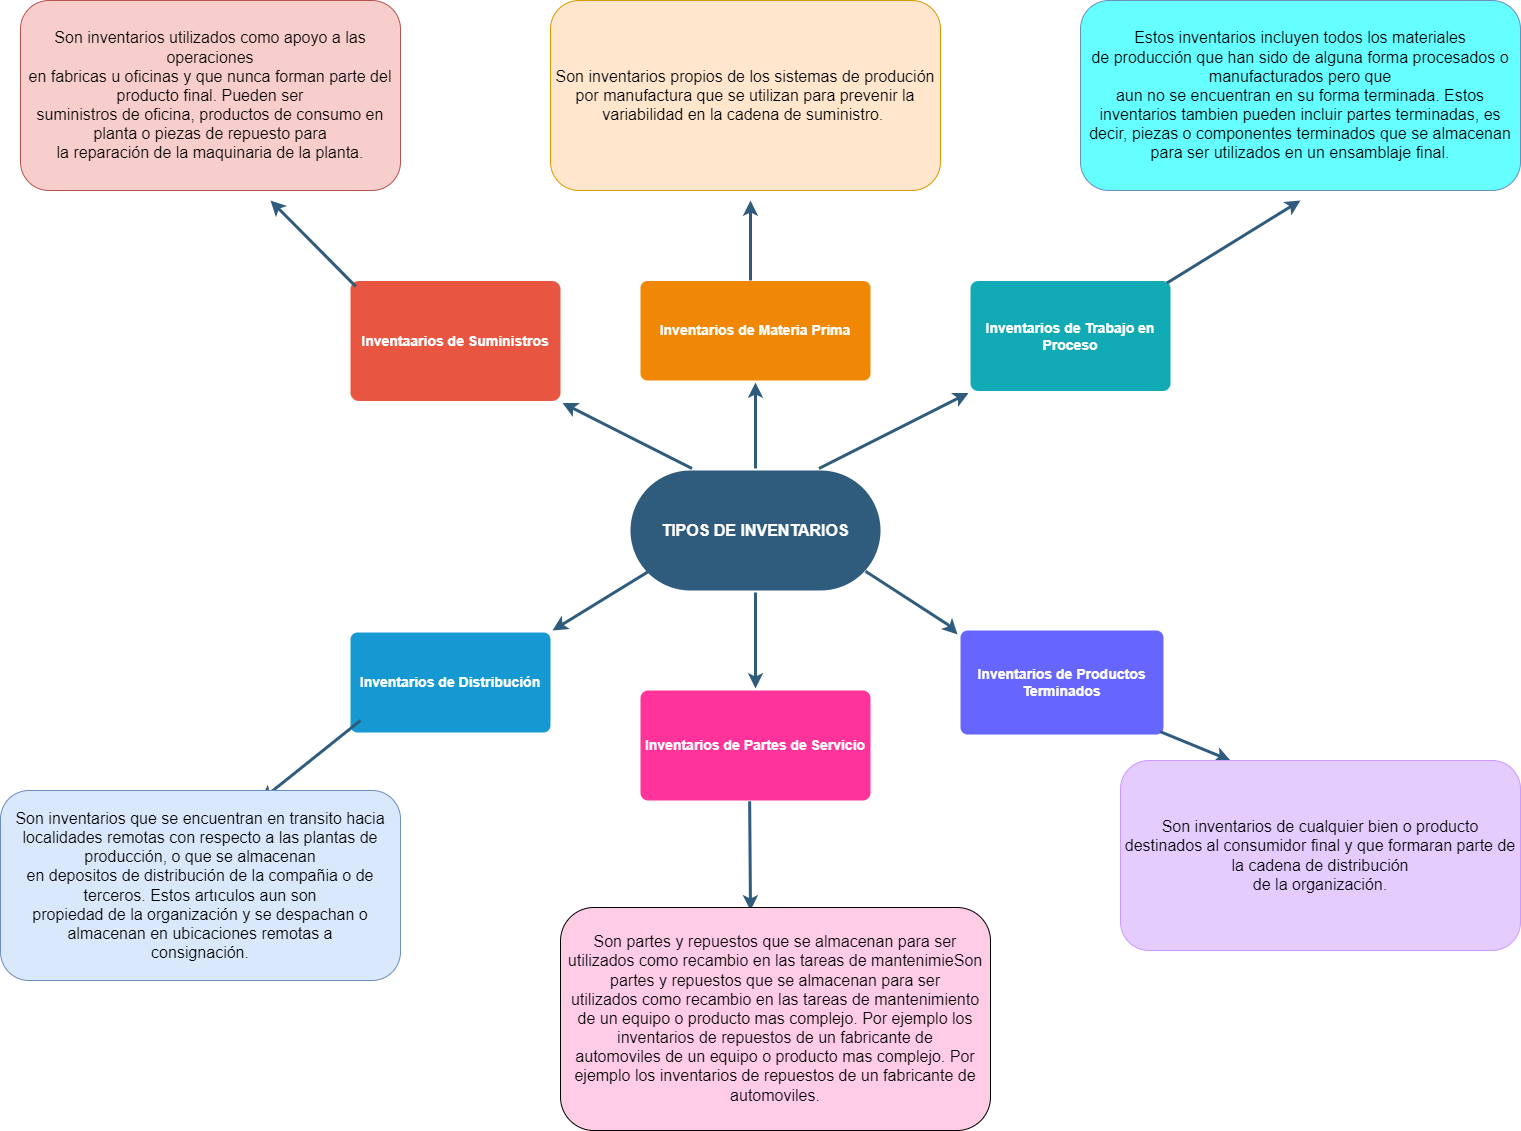

The diagram above was exported from draw.io. Its source (the exported page's mxGraphModel, read from the mxfile embedded in the PNG):
<mxGraphModel dx="3375" dy="2125" grid="1" gridSize="10" guides="1" tooltips="1" connect="1" arrows="1" fold="1" page="1" pageScale="1" pageWidth="1169" pageHeight="827" background="none" math="0" shadow="0">
  <root>
    <mxCell id="0" />
    <mxCell id="1" parent="0" />
    <mxCell id="1745" value="" style="edgeStyle=none;rounded=0;jumpStyle=none;html=1;shadow=0;labelBackgroundColor=none;startArrow=none;startFill=0;endArrow=classic;endFill=1;jettySize=auto;orthogonalLoop=1;strokeColor=#2F5B7C;strokeWidth=3;fontFamily=Helvetica;fontSize=16;fontColor=#23445D;spacing=5;" parent="1" source="1749" target="1764" edge="1">
      <mxGeometry relative="1" as="geometry" />
    </mxCell>
    <mxCell id="1746" value="" style="edgeStyle=none;rounded=0;jumpStyle=none;html=1;shadow=0;labelBackgroundColor=none;startArrow=none;startFill=0;endArrow=classic;endFill=1;jettySize=auto;orthogonalLoop=1;strokeColor=#2F5B7C;strokeWidth=3;fontFamily=Helvetica;fontSize=16;fontColor=#23445D;spacing=5;exitX=0.75;exitY=0;exitDx=0;exitDy=0;entryX=0;entryY=1;entryDx=0;entryDy=0;" parent="1" source="1749" target="1771" edge="1">
      <mxGeometry relative="1" as="geometry">
        <mxPoint x="760" y="280" as="targetPoint" />
      </mxGeometry>
    </mxCell>
    <mxCell id="1747" value="" style="edgeStyle=none;rounded=0;jumpStyle=none;html=1;shadow=0;labelBackgroundColor=none;startArrow=none;startFill=0;endArrow=classic;endFill=1;jettySize=auto;orthogonalLoop=1;strokeColor=#2F5B7C;strokeWidth=3;fontFamily=Helvetica;fontSize=16;fontColor=#23445D;spacing=5;" parent="1" source="1749" target="1760" edge="1">
      <mxGeometry relative="1" as="geometry" />
    </mxCell>
    <mxCell id="1748" value="" style="edgeStyle=none;rounded=0;jumpStyle=none;html=1;shadow=0;labelBackgroundColor=none;startArrow=none;startFill=0;endArrow=classic;endFill=1;jettySize=auto;orthogonalLoop=1;strokeColor=#2F5B7C;strokeWidth=3;fontFamily=Helvetica;fontSize=16;fontColor=#23445D;spacing=5;exitX=0.25;exitY=0;exitDx=0;exitDy=0;entryX=1;entryY=1;entryDx=0;entryDy=0;" parent="1" source="1749" target="1753" edge="1">
      <mxGeometry relative="1" as="geometry">
        <mxPoint x="370" y="280" as="targetPoint" />
      </mxGeometry>
    </mxCell>
    <mxCell id="1749" value="TIPOS DE INVENTARIOS" style="rounded=1;whiteSpace=wrap;html=1;shadow=0;labelBackgroundColor=none;strokeColor=none;strokeWidth=3;fillColor=#2F5B7C;fontFamily=Helvetica;fontSize=16;fontColor=#FFFFFF;align=center;fontStyle=1;spacing=5;arcSize=50;perimeterSpacing=2;" parent="1" vertex="1">
      <mxGeometry x="440" y="390" width="250" height="120" as="geometry" />
    </mxCell>
    <mxCell id="1753" value="Inventaarios de Suministros" style="rounded=1;whiteSpace=wrap;html=1;shadow=0;labelBackgroundColor=none;strokeColor=none;strokeWidth=3;fillColor=#e85642;fontFamily=Helvetica;fontSize=14;fontColor=#FFFFFF;align=center;spacing=5;fontStyle=1;arcSize=7;perimeterSpacing=2;" parent="1" vertex="1">
      <mxGeometry x="160" y="200.5" width="210" height="120" as="geometry" />
    </mxCell>
    <mxCell id="1760" value="Inventarios de Partes de Servicio" style="rounded=1;whiteSpace=wrap;html=1;shadow=0;labelBackgroundColor=none;strokeColor=none;strokeWidth=3;fillColor=#FF3399;fontFamily=Helvetica;fontSize=14;fontColor=#FFFFFF;align=center;spacing=5;fontStyle=1;arcSize=7;perimeterSpacing=2;" parent="1" vertex="1">
      <mxGeometry x="450" y="610" width="230" height="110" as="geometry" />
    </mxCell>
    <mxCell id="1764" value="Inventarios de Materia Prima" style="rounded=1;whiteSpace=wrap;html=1;shadow=0;labelBackgroundColor=none;strokeColor=none;strokeWidth=3;fillColor=#F08705;fontFamily=Helvetica;fontSize=14;fontColor=#FFFFFF;align=center;spacing=5;fontStyle=1;arcSize=7;perimeterSpacing=2;" parent="1" vertex="1">
      <mxGeometry x="450" y="200.5" width="230" height="99.5" as="geometry" />
    </mxCell>
    <mxCell id="1771" value="Inventarios de Trabajo en Proceso" style="rounded=1;whiteSpace=wrap;html=1;shadow=0;labelBackgroundColor=none;strokeColor=none;strokeWidth=3;fillColor=#12aab5;fontFamily=Helvetica;fontSize=14;fontColor=#FFFFFF;align=center;spacing=5;fontStyle=1;arcSize=7;perimeterSpacing=2;" parent="1" vertex="1">
      <mxGeometry x="780" y="200.5" width="200" height="110" as="geometry" />
    </mxCell>
    <mxCell id="AWBmkhg12QPM-djFPLSa-1780" value="" style="edgeStyle=none;rounded=0;jumpStyle=none;html=1;shadow=0;labelBackgroundColor=none;startArrow=none;startFill=0;endArrow=classic;endFill=1;jettySize=auto;orthogonalLoop=1;strokeColor=#2F5B7C;strokeWidth=3;fontFamily=Helvetica;fontSize=16;fontColor=#23445D;spacing=5;entryX=1;entryY=0;entryDx=0;entryDy=0;exitX=0.081;exitY=0.828;exitDx=0;exitDy=0;exitPerimeter=0;" edge="1" parent="1" source="1749" target="AWBmkhg12QPM-djFPLSa-1783">
      <mxGeometry relative="1" as="geometry">
        <mxPoint x="495" y="445.5" as="sourcePoint" />
        <mxPoint x="390" y="570" as="targetPoint" />
        <Array as="points" />
      </mxGeometry>
    </mxCell>
    <mxCell id="AWBmkhg12QPM-djFPLSa-1781" value="" style="edgeStyle=none;rounded=0;jumpStyle=none;html=1;shadow=0;labelBackgroundColor=none;startArrow=none;startFill=0;endArrow=classic;endFill=1;jettySize=auto;orthogonalLoop=1;strokeColor=#2F5B7C;strokeWidth=3;fontFamily=Helvetica;fontSize=16;fontColor=#23445D;spacing=5;exitX=0.933;exitY=0.828;exitDx=0;exitDy=0;exitPerimeter=0;" edge="1" parent="1" source="1749">
      <mxGeometry relative="1" as="geometry">
        <mxPoint x="585" y="413.99599999999987" as="sourcePoint" />
        <mxPoint x="767.05" y="554.03" as="targetPoint" />
        <Array as="points">
          <mxPoint x="757.05" y="544.03" />
        </Array>
      </mxGeometry>
    </mxCell>
    <mxCell id="AWBmkhg12QPM-djFPLSa-1782" value="Inventarios de Productos Terminados " style="rounded=1;whiteSpace=wrap;html=1;shadow=0;labelBackgroundColor=none;strokeColor=none;strokeWidth=3;fillColor=#6666FF;fontFamily=Helvetica;fontSize=14;fontColor=#FFFFFF;align=center;spacing=5;fontStyle=1;arcSize=7;perimeterSpacing=2;" vertex="1" parent="1">
      <mxGeometry x="770" y="550" width="202.95" height="104.03" as="geometry" />
    </mxCell>
    <mxCell id="AWBmkhg12QPM-djFPLSa-1783" value="Inventarios de Distribución" style="rounded=1;whiteSpace=wrap;html=1;shadow=0;labelBackgroundColor=none;strokeColor=none;strokeWidth=3;fillColor=#1699d3;fontFamily=Helvetica;fontSize=14;fontColor=#FFFFFF;align=center;spacing=5;fontStyle=1;arcSize=7;perimeterSpacing=2;" vertex="1" parent="1">
      <mxGeometry x="160" y="552.01" width="200" height="100" as="geometry" />
    </mxCell>
    <mxCell id="AWBmkhg12QPM-djFPLSa-1788" value="" style="edgeStyle=none;rounded=0;jumpStyle=none;html=1;shadow=0;labelBackgroundColor=none;startArrow=none;startFill=0;endArrow=classic;endFill=1;jettySize=auto;orthogonalLoop=1;strokeColor=#2F5B7C;strokeWidth=3;fontFamily=Helvetica;fontSize=16;fontColor=#23445D;spacing=5;exitX=0.973;exitY=0.035;exitDx=0;exitDy=0;exitPerimeter=0;" edge="1" parent="1" source="1771">
      <mxGeometry relative="1" as="geometry">
        <mxPoint x="960" y="200" as="sourcePoint" />
        <mxPoint x="1110" y="120" as="targetPoint" />
      </mxGeometry>
    </mxCell>
    <mxCell id="AWBmkhg12QPM-djFPLSa-1789" value="" style="edgeStyle=none;rounded=0;jumpStyle=none;html=1;shadow=0;labelBackgroundColor=none;startArrow=none;startFill=0;endArrow=classic;endFill=1;jettySize=auto;orthogonalLoop=1;strokeColor=#2F5B7C;strokeWidth=3;fontFamily=Helvetica;fontSize=16;fontColor=#23445D;spacing=5;" edge="1" parent="1">
      <mxGeometry relative="1" as="geometry">
        <mxPoint x="560" y="200" as="sourcePoint" />
        <mxPoint x="560" y="120" as="targetPoint" />
      </mxGeometry>
    </mxCell>
    <mxCell id="AWBmkhg12QPM-djFPLSa-1790" value="" style="edgeStyle=none;rounded=0;jumpStyle=none;html=1;shadow=0;labelBackgroundColor=none;startArrow=none;startFill=0;endArrow=classic;endFill=1;jettySize=auto;orthogonalLoop=1;strokeColor=#2F5B7C;strokeWidth=3;fontFamily=Helvetica;fontSize=16;fontColor=#23445D;spacing=5;exitX=0.034;exitY=0.06;exitDx=0;exitDy=0;exitPerimeter=0;" edge="1" parent="1" source="1753">
      <mxGeometry relative="1" as="geometry">
        <mxPoint x="629" y="399" as="sourcePoint" />
        <mxPoint x="80" y="120" as="targetPoint" />
      </mxGeometry>
    </mxCell>
    <mxCell id="AWBmkhg12QPM-djFPLSa-1791" value="" style="edgeStyle=none;rounded=0;jumpStyle=none;html=1;shadow=0;labelBackgroundColor=none;startArrow=none;startFill=0;endArrow=classic;endFill=1;jettySize=auto;orthogonalLoop=1;strokeColor=#2F5B7C;strokeWidth=3;fontFamily=Helvetica;fontSize=16;fontColor=#23445D;spacing=5;exitX=0.975;exitY=0.955;exitDx=0;exitDy=0;exitPerimeter=0;" edge="1" parent="1" source="AWBmkhg12QPM-djFPLSa-1782">
      <mxGeometry relative="1" as="geometry">
        <mxPoint x="639" y="409" as="sourcePoint" />
        <mxPoint x="1040" y="680" as="targetPoint" />
      </mxGeometry>
    </mxCell>
    <mxCell id="AWBmkhg12QPM-djFPLSa-1792" value="" style="edgeStyle=none;rounded=0;jumpStyle=none;html=1;shadow=0;labelBackgroundColor=none;startArrow=none;startFill=0;endArrow=classic;endFill=1;jettySize=auto;orthogonalLoop=1;strokeColor=#2F5B7C;strokeWidth=3;fontFamily=Helvetica;fontSize=16;fontColor=#23445D;spacing=5;exitX=0.475;exitY=0.989;exitDx=0;exitDy=0;exitPerimeter=0;" edge="1" parent="1" source="1760">
      <mxGeometry relative="1" as="geometry">
        <mxPoint x="649" y="419" as="sourcePoint" />
        <mxPoint x="560" y="830" as="targetPoint" />
      </mxGeometry>
    </mxCell>
    <mxCell id="AWBmkhg12QPM-djFPLSa-1793" value="" style="edgeStyle=none;rounded=0;jumpStyle=none;html=1;shadow=0;labelBackgroundColor=none;startArrow=none;startFill=0;endArrow=classic;endFill=1;jettySize=auto;orthogonalLoop=1;strokeColor=#2F5B7C;strokeWidth=3;fontFamily=Helvetica;fontSize=16;fontColor=#23445D;spacing=5;" edge="1" parent="1">
      <mxGeometry relative="1" as="geometry">
        <mxPoint x="170" y="640" as="sourcePoint" />
        <mxPoint x="70" y="720" as="targetPoint" />
      </mxGeometry>
    </mxCell>
    <mxCell id="AWBmkhg12QPM-djFPLSa-1794" value="&lt;font style=&quot;font-size: 16px;&quot;&gt;Estos inventarios incluyen todos los materiales&lt;br&gt;de producción que han sido de alguna forma procesados o manufacturados pero que&lt;br&gt;aun no se encuentran en su forma terminada. Estos inventarios tambien pueden incluir partes terminadas, es decir, piezas o componentes terminados que se almacenan&lt;br&gt;para ser utilizados en un ensamblaje final.&lt;/font&gt;" style="rounded=1;whiteSpace=wrap;html=1;fillColor=#66FFFF;strokeColor=#6c8ebf;gradientColor=none;" vertex="1" parent="1">
      <mxGeometry x="890" y="-80" width="440" height="190" as="geometry" />
    </mxCell>
    <mxCell id="AWBmkhg12QPM-djFPLSa-1795" value="&lt;font style=&quot;font-size: 16px;&quot;&gt;Son inventarios propios de los sistemas de produción&lt;br&gt;por manufactura que se utilizan para prevenir la variabilidad en la cadena de suministro.&amp;nbsp;&lt;/font&gt;" style="rounded=1;whiteSpace=wrap;html=1;fillColor=#ffe6cc;strokeColor=#d79b00;" vertex="1" parent="1">
      <mxGeometry x="360" y="-80" width="390" height="190" as="geometry" />
    </mxCell>
    <mxCell id="AWBmkhg12QPM-djFPLSa-1797" value="&lt;font style=&quot;font-size: 16px;&quot;&gt;Son inventarios utilizados como apoyo a las operaciones&lt;br&gt;en fabricas u oficinas y que nunca forman parte del producto final. Pueden ser&lt;br&gt;suministros de oficina, productos de consumo en planta o piezas de repuesto para&lt;br&gt;la reparación de la maquinaria de la planta.&lt;/font&gt;" style="rounded=1;whiteSpace=wrap;html=1;fillColor=#f8cecc;strokeColor=#b85450;" vertex="1" parent="1">
      <mxGeometry x="-170" y="-80" width="380" height="190" as="geometry" />
    </mxCell>
    <mxCell id="AWBmkhg12QPM-djFPLSa-1798" value="&lt;font style=&quot;font-size: 16px;&quot;&gt;Son inventarios que se encuentran en transito hacia localidades remotas con respecto a las plantas de producción, o que se almacenan&lt;br&gt;en depositos de distribución de la compañia o de terceros. Estos artıculos aun son&lt;br&gt;propiedad de la organización y se despachan o almacenan en ubicaciones remotas a&lt;br&gt;consignación.&lt;/font&gt;" style="rounded=1;whiteSpace=wrap;html=1;fillColor=#dae8fc;strokeColor=#6c8ebf;" vertex="1" parent="1">
      <mxGeometry x="-190" y="710" width="400" height="190" as="geometry" />
    </mxCell>
    <mxCell id="AWBmkhg12QPM-djFPLSa-1799" value="&lt;font style=&quot;font-size: 16px;&quot;&gt;Son partes y repuestos que se almacenan para ser&lt;br/&gt;utilizados como recambio en las tareas de mantenimieSon partes y repuestos que se almacenan para ser&lt;br/&gt;utilizados como recambio en las tareas de mantenimiento de un equipo o producto mas complejo. Por ejemplo los inventarios de repuestos de un fabricante de&lt;br/&gt;automoviles de un equipo o producto mas complejo. Por ejemplo los inventarios de repuestos de un fabricante de&lt;br/&gt;automoviles.&lt;/font&gt;" style="rounded=1;whiteSpace=wrap;html=1;fillColor=#FFCCE6;" vertex="1" parent="1">
      <mxGeometry x="370" y="827" width="430" height="223" as="geometry" />
    </mxCell>
    <mxCell id="AWBmkhg12QPM-djFPLSa-1800" value="&lt;font style=&quot;font-size: 16px;&quot;&gt;Son inventarios de cualquier bien o producto&lt;br/&gt;destinados al consumidor final y que formaran parte de la cadena de distribución&lt;br/&gt;de la organización.&lt;/font&gt;" style="rounded=1;whiteSpace=wrap;html=1;fillColor=#E5CCFF;strokeColor=#CC99FF;gradientColor=none;" vertex="1" parent="1">
      <mxGeometry x="930" y="680" width="400" height="190" as="geometry" />
    </mxCell>
  </root>
</mxGraphModel>